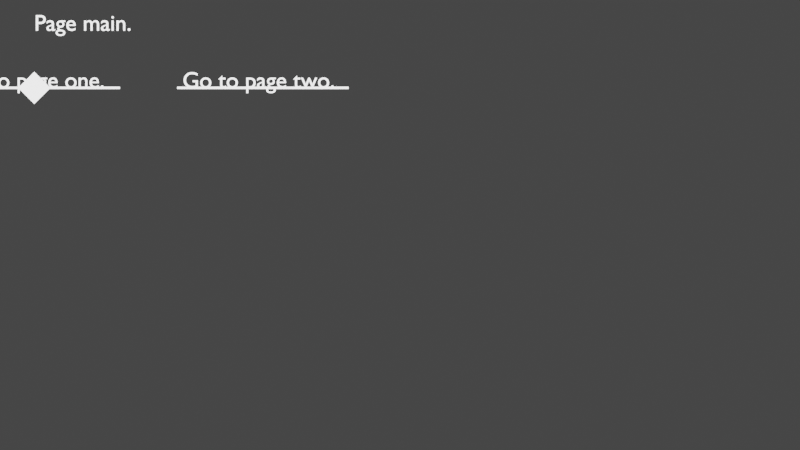 # Source: addons.blend  (saved by Blender 3.3.6; exported with 4.5.12 LTS)
import bpy
from mathutils import Matrix  # noqa: F401  (used for matrix-valued properties, if any)

bpy.ops.wm.read_factory_settings(use_empty=True)
scene = bpy.context.scene
scene.name = 'Scene'

# ---- collections
col_window = bpy.data.collections.new('window'); scene.collection.children.link(col_window)
col_one = bpy.data.collections.new('one'); scene.collection.children.link(col_one)
col_one.hide_render = True
col_one.hide_viewport = True
col_two = bpy.data.collections.new('two'); scene.collection.children.link(col_two)
col_two.hide_render = True
col_two.hide_viewport = True
col_main = bpy.data.collections.new('main'); scene.collection.children.link(col_main)

# ---- world
world_world = bpy.data.worlds.new('World'); scene.world = world_world
world_world.use_nodes = True; world_world.node_tree.nodes.clear()
_N = world_world.node_tree.nodes; _L = world_world.node_tree.links
n0 = _N.new('ShaderNodeOutputWorld'); n0.name = 'World Output'; n0.location = (300, 300)
n1 = _N.new('ShaderNodeBackground'); n1.name = 'Background'; n1.location = (10, 300)
n1.inputs[0].default_value = (0.05088, 0.05088, 0.05088, 1.0)
_L.new(n1.outputs[0], n0.inputs[0])
n0.is_active_output = True
world_world.color = (0.05088, 0.05088, 0.05088)
world_world.use_sun_shadow = False
world_world.sun_shadow_jitter_overblur = 0.0

# ---- cameras
cam_camera = bpy.data.cameras.new('camera')
cam_camera.type = 'ORTHO'
cam_camera.ortho_scale = 35.0

# ---- lights
light_light = bpy.data.lights.new('light', 'SUN')
light_light.transmission_factor = 0.0
light_light.shadow_soft_size = 0.25

# ---- meshes
me_mouse = bpy.data.meshes.new('mouse')
me_mouse.from_pydata([(1.0, 1.0, 0.0), (-1.0, 1.0, 0.0), (-1.0, -1.0, 0.0), (1.0, -1.0, 0.0)], [], [(0, 1, 2, 3)])
_uv = me_mouse.uv_layers.new(name='UVMap')
_uv.uv.foreach_set('vector', [1.0, 1.0, 0.0, 1.0, 0.0, 0.0, 1.0, 0.0])
me_mouse.update()
me_go_to_page_main = bpy.data.meshes.new('Go to page main.')
me_go_to_page_main.from_pydata([(1.0, 1.0, 0.0), (-1.0, 1.0, 0.0), (-1.0, -1.0, 0.0), (1.0, -1.0, 0.0)], [], [(0, 1, 2, 3)])
_uv = me_go_to_page_main.uv_layers.new(name='UVMap')
_uv.uv.foreach_set('vector', [1.0, 1.0, 0.0, 1.0, 0.0, 0.0, 1.0, 0.0])
me_go_to_page_main.update()
me_go_to_page_two = bpy.data.meshes.new('Go to page two.')
me_go_to_page_two.from_pydata([(1.0, 1.0, 0.0), (-1.0, 1.0, 0.0), (-1.0, -1.0, 0.0), (1.0, -1.0, 0.0)], [], [(0, 1, 2, 3)])
_uv = me_go_to_page_two.uv_layers.new(name='UVMap')
_uv.uv.foreach_set('vector', [1.0, 1.0, 0.0, 1.0, 0.0, 0.0, 1.0, 0.0])
me_go_to_page_two.update()
me_go_to_page_one = bpy.data.meshes.new('Go to page one.')
me_go_to_page_one.from_pydata([(1.0, 1.0, 0.0), (-1.0, 1.0, 0.0), (-1.0, -1.0, 0.0), (1.0, -1.0, 0.0)], [], [(0, 1, 2, 3)])
_uv = me_go_to_page_one.uv_layers.new(name='UVMap')
_uv.uv.foreach_set('vector', [1.0, 1.0, 0.0, 1.0, 0.0, 0.0, 1.0, 0.0])
me_go_to_page_one.update()
me_go_to_page_main__001 = bpy.data.meshes.new('Go to page main..001')
me_go_to_page_main__001.from_pydata([(1.0, 1.0, 0.0), (-1.0, 1.0, 0.0), (-1.0, -1.0, 0.0), (1.0, -1.0, 0.0)], [], [(0, 1, 2, 3)])
_uv = me_go_to_page_main__001.uv_layers.new(name='UVMap')
_uv.uv.foreach_set('vector', [1.0, 1.0, 0.0, 1.0, 0.0, 0.0, 1.0, 0.0])
me_go_to_page_main__001.update()
me_go_to_page_one__001 = bpy.data.meshes.new('Go to page one..001')
me_go_to_page_one__001.from_pydata([(1.0, 1.0, 0.0), (-1.0, 1.0, 0.0), (-1.0, -1.0, 0.0), (1.0, -1.0, 0.0)], [], [(0, 1, 2, 3)])
_uv = me_go_to_page_one__001.uv_layers.new(name='UVMap')
_uv.uv.foreach_set('vector', [1.0, 1.0, 0.0, 1.0, 0.0, 0.0, 1.0, 0.0])
me_go_to_page_one__001.update()
me_go_to_page_two__001 = bpy.data.meshes.new('Go to page two..001')
me_go_to_page_two__001.from_pydata([(1.0, 1.0, 0.0), (-1.0, 1.0, 0.0), (-1.0, -1.0, 0.0), (1.0, -1.0, 0.0)], [], [(0, 1, 2, 3)])
_uv = me_go_to_page_two__001.uv_layers.new(name='UVMap')
_uv.uv.foreach_set('vector', [1.0, 1.0, 0.0, 1.0, 0.0, 0.0, 1.0, 0.0])
me_go_to_page_two__001.update()

# ---- curves / text
txt_page_one = bpy.data.curves.new('Page one.', 'FONT')
txt_page_one.dimensions = '2D'
txt_page_one.body = 'Page one.'
txt_go_to_page_main = bpy.data.curves.new('Go to page main.', 'FONT')
txt_go_to_page_main.dimensions = '2D'
txt_go_to_page_main.body = 'Go to page main.'
txt_go_to_page_two = bpy.data.curves.new('Go to page two.', 'FONT')
txt_go_to_page_two.dimensions = '2D'
txt_go_to_page_two.body = 'Go to page two.'
txt_page_two = bpy.data.curves.new('Page two.', 'FONT')
txt_page_two.dimensions = '2D'
txt_page_two.body = 'Page two.'
txt_go_to_page_one = bpy.data.curves.new('Go to page one.', 'FONT')
txt_go_to_page_one.dimensions = '2D'
txt_go_to_page_one.body = 'Go to page one.'
txt_go_to_page_main__001 = bpy.data.curves.new('Go to page main..001', 'FONT')
txt_go_to_page_main__001.dimensions = '2D'
txt_go_to_page_main__001.body = 'Go to page main.'
txt_page_main = bpy.data.curves.new('Page main.', 'FONT')
txt_page_main.dimensions = '2D'
txt_page_main.body = 'Page main.'
txt_go_to_page_one__001 = bpy.data.curves.new('Go to page one..001', 'FONT')
txt_go_to_page_one__001.dimensions = '2D'
txt_go_to_page_one__001.body = 'Go to page one.'
txt_go_to_page_two__001 = bpy.data.curves.new('Go to page two..001', 'FONT')
txt_go_to_page_two__001.dimensions = '2D'
txt_go_to_page_two__001.body = 'Go to page two.'

# ---- objects
ob_mouse = bpy.data.objects.new('mouse', me_mouse)
ob_camera = bpy.data.objects.new('camera', cam_camera)
ob_light = bpy.data.objects.new('light', light_light)
ob_page_one = bpy.data.objects.new('Page one.', txt_page_one)
ob_go_to_page_main = bpy.data.objects.new('Go to page main.', me_go_to_page_main)
ob_go_to_page_main__001 = bpy.data.objects.new('Go to page main..001', txt_go_to_page_main)
ob_go_to_page_two = bpy.data.objects.new('Go to page two.', me_go_to_page_two)
ob_go_to_page_two__001 = bpy.data.objects.new('Go to page two..001', txt_go_to_page_two)
ob_page_two = bpy.data.objects.new('Page two.', txt_page_two)
ob_go_to_page_one = bpy.data.objects.new('Go to page one.', me_go_to_page_one)
ob_go_to_page_one__001 = bpy.data.objects.new('Go to page one..001', txt_go_to_page_one)
ob_go_to_page_main__002 = bpy.data.objects.new('Go to page main..002', me_go_to_page_main__001)
ob_go_to_page_main__003 = bpy.data.objects.new('Go to page main..003', txt_go_to_page_main__001)
ob_page_main = bpy.data.objects.new('Page main.', txt_page_main)
ob_go_to_page_one__002 = bpy.data.objects.new('Go to page one..002', me_go_to_page_one__001)
ob_go_to_page_one__003 = bpy.data.objects.new('Go to page one..003', txt_go_to_page_one__001)
ob_go_to_page_two__002 = bpy.data.objects.new('Go to page two..002', me_go_to_page_two__001)
ob_go_to_page_two__003 = bpy.data.objects.new('Go to page two..003', txt_go_to_page_two__001)

# ---- transforms, parenting, visibility, modifiers, constraints
ob_mouse.location = (0.0, -2.5, 1.0)
ob_mouse.rotation_euler = (0.0, 0.0, 0.7854)
ob_mouse.scale = (0.5, 0.5, 0.5)
ob_camera.location = (16.0, -8.5, 60.0)
ob_light.location = (0.0, 0.0, 1.0)
ob_page_one.location = (0.0, 0.0, 0.0)
ob_go_to_page_main.location = (0.0, -2.5, 0.0)
ob_go_to_page_main.scale = (4.0, 0.05, 1.0)
ob_go_to_page_main__001.parent = ob_go_to_page_main
ob_go_to_page_main__001.location = (-1.0, -0.05, 0.1)
ob_go_to_page_main__001.scale = (0.25, 20.0, 1.0)
ob_go_to_page_two.location = (10.0, -2.5, 0.0)
ob_go_to_page_two.scale = (3.75, 0.05, 1.0)
ob_go_to_page_two__001.parent = ob_go_to_page_two
ob_go_to_page_two__001.location = (-0.9375, -0.05, 0.1)
ob_go_to_page_two__001.scale = (0.2667, 20.0, 1.0)
ob_page_two.location = (0.0, 0.0, 0.0)
ob_go_to_page_one.location = (0.0, -2.5, 0.0)
ob_go_to_page_one.scale = (3.75, 0.05, 1.0)
ob_go_to_page_one__001.parent = ob_go_to_page_one
ob_go_to_page_one__001.location = (-0.9375, -0.05, 0.1)
ob_go_to_page_one__001.scale = (0.2667, 20.0, 1.0)
ob_go_to_page_main__002.location = (10.0, -2.5, 0.0)
ob_go_to_page_main__002.scale = (4.0, 0.05, 1.0)
ob_go_to_page_main__003.parent = ob_go_to_page_main__002
ob_go_to_page_main__003.location = (-1.0, -0.05, 0.1)
ob_go_to_page_main__003.scale = (0.25, 20.0, 1.0)
ob_page_main.location = (0.0, 0.0, 0.0)
ob_go_to_page_one__002.location = (0.0, -2.5, 0.0)
ob_go_to_page_one__002.scale = (3.75, 0.05, 1.0)
ob_go_to_page_one__003.parent = ob_go_to_page_one__002
ob_go_to_page_one__003.location = (-0.9375, -0.05, 0.1)
ob_go_to_page_one__003.scale = (0.2667, 20.0, 1.0)
ob_go_to_page_two__002.location = (10.0, -2.5, 0.0)
ob_go_to_page_two__002.scale = (3.75, 0.05, 1.0)
ob_go_to_page_two__003.parent = ob_go_to_page_two__002
ob_go_to_page_two__003.location = (-0.9375, -0.05, 0.1)
ob_go_to_page_two__003.scale = (0.2667, 20.0, 1.0)

# ---- collection membership
scene.collection.objects.link(ob_mouse)
col_window.objects.link(ob_camera)
col_window.objects.link(ob_light)
col_one.objects.link(ob_page_one)
col_one.objects.link(ob_go_to_page_main)
col_one.objects.link(ob_go_to_page_main__001)
col_one.objects.link(ob_go_to_page_two)
col_one.objects.link(ob_go_to_page_two__001)
col_two.objects.link(ob_page_two)
col_two.objects.link(ob_go_to_page_one)
col_two.objects.link(ob_go_to_page_one__001)
col_two.objects.link(ob_go_to_page_main__002)
col_two.objects.link(ob_go_to_page_main__003)
col_main.objects.link(ob_page_main)
col_main.objects.link(ob_go_to_page_one__002)
col_main.objects.link(ob_go_to_page_one__003)
col_main.objects.link(ob_go_to_page_two__002)
col_main.objects.link(ob_go_to_page_two__003)

# ---- scene / render settings (as saved in the file)
scene.camera = ob_camera
scene.frame_start = 1; scene.frame_end = 250; scene.frame_set(1)
scene.render.engine = 'BLENDER_EEVEE_NEXT'
scene.cycles.sampling_pattern = 'TABULATED_SOBOL'
scene.cycles.use_light_tree = False
scene.view_settings.view_transform = 'Filmic'
bpy.context.view_layer.update()
